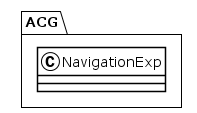

The diagram above was rendered by PlantUML. Its source (embedded in the PNG):
@startuml
!theme plain
package ACG {
class NavigationExp {
}
}
@enduml